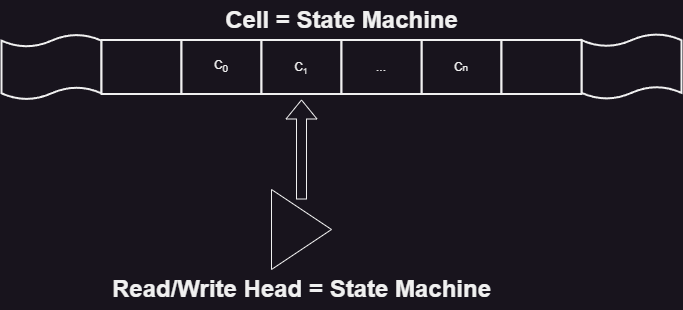

The diagram above was exported from draw.io. Its source (the exported page's mxGraphModel, read from the mxfile embedded in the PNG):
<mxGraphModel dx="757" dy="681" grid="1" gridSize="10" guides="1" tooltips="1" connect="1" arrows="1" fold="1" page="1" pageScale="1" pageWidth="850" pageHeight="1100" math="0" shadow="0">
  <root>
    <mxCell id="0" />
    <mxCell id="1" parent="0" />
    <mxCell id="mJ-FZISdq58O2l2SJjNl-2" value="" style="shape=tape;whiteSpace=wrap;html=1;strokeWidth=2;size=0.19" vertex="1" parent="1">
      <mxGeometry x="60" y="35" width="100" height="65" as="geometry" />
    </mxCell>
    <mxCell id="mJ-FZISdq58O2l2SJjNl-3" value="" style="shape=tape;whiteSpace=wrap;html=1;strokeWidth=2;size=0.19" vertex="1" parent="1">
      <mxGeometry x="640" y="34.5" width="100" height="65" as="geometry" />
    </mxCell>
    <mxCell id="mJ-FZISdq58O2l2SJjNl-4" value="" style="rounded=0;whiteSpace=wrap;html=1;strokeWidth=2;" vertex="1" parent="1">
      <mxGeometry x="160" y="40.5" width="80" height="54" as="geometry" />
    </mxCell>
    <mxCell id="mJ-FZISdq58O2l2SJjNl-5" value="" style="rounded=0;whiteSpace=wrap;html=1;strokeWidth=2;" vertex="1" parent="1">
      <mxGeometry x="240" y="40.5" width="80" height="54" as="geometry" />
    </mxCell>
    <mxCell id="mJ-FZISdq58O2l2SJjNl-7" value="" style="rounded=0;whiteSpace=wrap;html=1;strokeWidth=2;" vertex="1" parent="1">
      <mxGeometry x="320" y="40.5" width="80" height="54" as="geometry" />
    </mxCell>
    <mxCell id="mJ-FZISdq58O2l2SJjNl-8" value="" style="rounded=0;whiteSpace=wrap;html=1;strokeWidth=2;" vertex="1" parent="1">
      <mxGeometry x="480" y="40.5" width="80" height="54" as="geometry" />
    </mxCell>
    <mxCell id="mJ-FZISdq58O2l2SJjNl-9" value="" style="rounded=0;whiteSpace=wrap;html=1;strokeWidth=2;" vertex="1" parent="1">
      <mxGeometry x="400" y="40.5" width="80" height="54" as="geometry" />
    </mxCell>
    <mxCell id="mJ-FZISdq58O2l2SJjNl-11" value="" style="rounded=0;whiteSpace=wrap;html=1;strokeWidth=2;" vertex="1" parent="1">
      <mxGeometry x="560" y="40.5" width="80" height="54" as="geometry" />
    </mxCell>
    <mxCell id="mJ-FZISdq58O2l2SJjNl-12" value="" style="shape=flexArrow;endArrow=classic;html=1;rounded=0;" edge="1" parent="1">
      <mxGeometry width="50" height="50" relative="1" as="geometry">
        <mxPoint x="360" y="200" as="sourcePoint" />
        <mxPoint x="360" y="100" as="targetPoint" />
      </mxGeometry>
    </mxCell>
    <mxCell id="mJ-FZISdq58O2l2SJjNl-13" value="" style="triangle;whiteSpace=wrap;html=1;" vertex="1" parent="1">
      <mxGeometry x="330" y="190" width="60" height="80" as="geometry" />
    </mxCell>
    <mxCell id="mJ-FZISdq58O2l2SJjNl-14" value="Cell = State Machine" style="text;strokeColor=none;fillColor=none;html=1;fontSize=24;fontStyle=1;verticalAlign=middle;align=center;" vertex="1" parent="1">
      <mxGeometry x="350" y="0.5" width="100" height="40" as="geometry" />
    </mxCell>
    <mxCell id="mJ-FZISdq58O2l2SJjNl-15" value="Read/Write Head = State Machine" style="text;strokeColor=none;fillColor=none;html=1;fontSize=24;fontStyle=1;verticalAlign=middle;align=center;" vertex="1" parent="1">
      <mxGeometry x="310" y="270" width="100" height="40" as="geometry" />
    </mxCell>
    <mxCell id="mJ-FZISdq58O2l2SJjNl-16" value="C&lt;sub&gt;0&lt;/sub&gt;" style="text;html=1;align=center;verticalAlign=middle;whiteSpace=wrap;rounded=0;" vertex="1" parent="1">
      <mxGeometry x="250" y="52" width="60" height="30" as="geometry" />
    </mxCell>
    <mxCell id="mJ-FZISdq58O2l2SJjNl-17" value="C&lt;span style=&quot;font-size: 10px;&quot;&gt;n&lt;/span&gt;" style="text;html=1;align=center;verticalAlign=middle;whiteSpace=wrap;rounded=0;" vertex="1" parent="1">
      <mxGeometry x="490" y="52.5" width="60" height="30" as="geometry" />
    </mxCell>
    <mxCell id="mJ-FZISdq58O2l2SJjNl-19" value="..." style="text;html=1;align=center;verticalAlign=middle;whiteSpace=wrap;rounded=0;" vertex="1" parent="1">
      <mxGeometry x="410" y="52.5" width="60" height="30" as="geometry" />
    </mxCell>
    <mxCell id="mJ-FZISdq58O2l2SJjNl-20" value="C&lt;span style=&quot;font-size: 10px;&quot;&gt;&lt;sub&gt;1&lt;/sub&gt;&lt;/span&gt;" style="text;html=1;align=center;verticalAlign=middle;whiteSpace=wrap;rounded=0;" vertex="1" parent="1">
      <mxGeometry x="330" y="52.5" width="60" height="30" as="geometry" />
    </mxCell>
  </root>
</mxGraphModel>